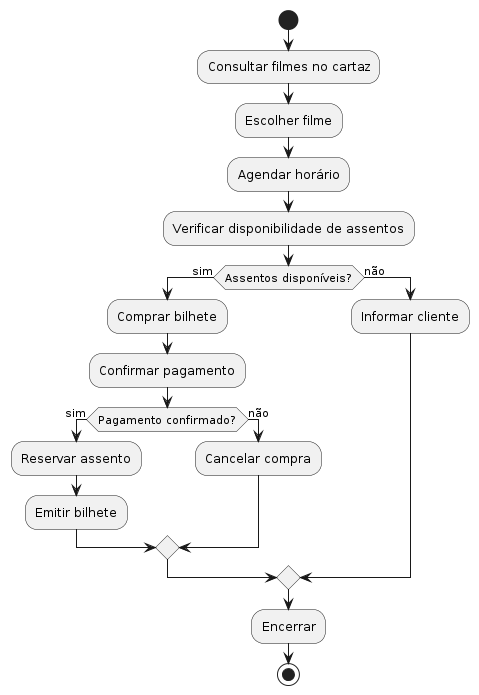

The diagram above was rendered by PlantUML. Its source (embedded in the PNG):
@startuml
start
:Consultar filmes no cartaz;
:Escolher filme;
:Agendar horário;
:Verificar disponibilidade de assentos;

if (Assentos disponíveis?) then (sim)
  :Comprar bilhete;
  :Confirmar pagamento;

  if (Pagamento confirmado?) then (sim)
    :Reservar assento;
    :Emitir bilhete;    
  else (não)
    :Cancelar compra;
  endif
else (não)
  :Informar cliente;
endif
:Encerrar;
stop
@enduml